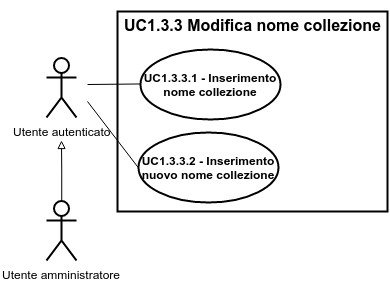

The diagram above was exported from draw.io. Its source (the exported page's mxGraphModel, read from the mxfile embedded in the PNG):
<mxGraphModel dx="2774" dy="1884" grid="1" gridSize="10" guides="1" tooltips="1" connect="1" arrows="1" fold="1" page="1" pageScale="1" pageWidth="826" pageHeight="1169" background="#ffffff" math="0">
  <root>
    <mxCell id="0" />
    <mxCell id="1" parent="0" />
    <mxCell id="2" value="" style="html=1;shadow=0;glass=0;strokeWidth=2;fillColor=none;" vertex="1" parent="1">
      <mxGeometry x="1310" y="-1040" width="270" height="200" as="geometry" />
    </mxCell>
    <mxCell id="3" value="Utente autenticato" style="shape=umlActor;verticalLabelPosition=bottom;labelBackgroundColor=#ffffff;verticalAlign=top;html=1;shadow=0;glass=0;strokeWidth=2;fillColor=none;" vertex="1" parent="1">
      <mxGeometry x="1239" y="-994" width="30" height="60" as="geometry" />
    </mxCell>
    <mxCell id="4" value="&lt;b&gt;UC1.3.3.1 - Inserimento nome collezione&lt;/b&gt;" style="ellipse;whiteSpace=wrap;html=1;shadow=0;glass=0;strokeWidth=2;fillColor=none;" vertex="1" parent="1">
      <mxGeometry x="1333" y="-1002" width="140" height="70" as="geometry" />
    </mxCell>
    <mxCell id="5" value="&lt;b&gt;UC1.3.3.2 - Inserimento nuovo nome collezione&lt;/b&gt;" style="ellipse;whiteSpace=wrap;html=1;shadow=0;glass=0;strokeWidth=2;fillColor=none;" vertex="1" parent="1">
      <mxGeometry x="1331" y="-919" width="140" height="70" as="geometry" />
    </mxCell>
    <mxCell id="6" value="" style="endArrow=none;html=1;strokeWidth=1;entryX=0;entryY=0.5;" edge="1" target="4" parent="1">
      <mxGeometry x="1280" y="-967.5294117647059" width="50" height="50" as="geometry">
        <mxPoint x="1280" y="-967" as="sourcePoint" />
        <mxPoint x="1310" y="-990" as="targetPoint" />
      </mxGeometry>
    </mxCell>
    <mxCell id="7" value="" style="endArrow=none;html=1;strokeWidth=1;entryX=0;entryY=0.5;" edge="1" target="5" parent="1">
      <mxGeometry x="1280" y="-950" width="50" height="50" as="geometry">
        <mxPoint x="1280" y="-950" as="sourcePoint" />
        <mxPoint x="1320" y="-920" as="targetPoint" />
      </mxGeometry>
    </mxCell>
    <mxCell id="8" value="&lt;font style=&quot;font-size: 16px&quot;&gt;UC1.3.3 Modifica nome collezione&lt;/font&gt;" style="text;html=1;fontSize=24;fontStyle=1;verticalAlign=middle;align=center;shadow=0;glass=0;strokeWidth=2;fillColor=none;" vertex="1" parent="1">
      <mxGeometry x="1395" y="-1049" width="100" height="40" as="geometry" />
    </mxCell>
    <mxCell id="9" value="" style="edgeStyle=orthogonalEdgeStyle;rounded=0;html=1;endArrow=block;endFill=0;jettySize=auto;orthogonalLoop=1;strokeWidth=1;fontSize=11;" edge="1" source="10" parent="1">
      <mxGeometry x="1254" y="-911" as="geometry">
        <mxPoint x="1254" y="-911" as="targetPoint" />
      </mxGeometry>
    </mxCell>
    <mxCell id="10" value="Utente amministratore" style="shape=umlActor;verticalLabelPosition=bottom;labelBackgroundColor=#ffffff;verticalAlign=top;html=1;shadow=0;glass=0;strokeWidth=2;fillColor=none;" vertex="1" parent="1">
      <mxGeometry x="1239" y="-851" width="30" height="60" as="geometry" />
    </mxCell>
  </root>
</mxGraphModel>